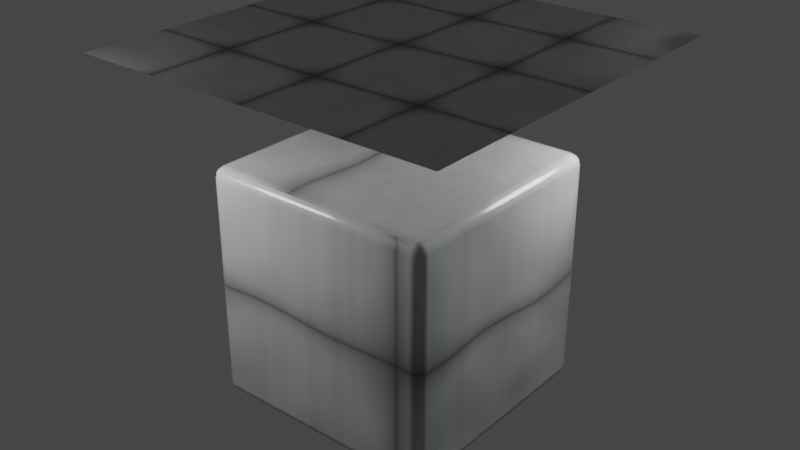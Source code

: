 # Source: T_KitchenTiles.blend  (saved by Blender 2.91.10; exported with 4.5.12 LTS)
import bpy
from mathutils import Matrix  # noqa: F401  (used for matrix-valued properties, if any)

bpy.ops.wm.read_factory_settings(use_empty=True)
scene = bpy.context.scene
scene.name = 'Scene'

# ---- collections
col_lights = bpy.data.collections.new('Lights'); scene.collection.children.link(col_lights)

# ---- materials (node trees are filled in below, after node groups)
mat_t_kitchentiles = bpy.data.materials.new('T_KitchenTiles')
mat_t_kitchentiles.use_transparent_shadow = False

# ---- node groups
ng_bh7_proceduraltiling = bpy.data.node_groups.new('BH7_ProceduralTiling', 'ShaderNodeTree')
_N = ng_bh7_proceduraltiling.nodes; _L = ng_bh7_proceduraltiling.links

# ---- material node trees
mat_t_kitchentiles.use_nodes = True; mat_t_kitchentiles.node_tree.nodes.clear()
_N = mat_t_kitchentiles.node_tree.nodes; _L = mat_t_kitchentiles.node_tree.links
n0 = _N.new('NodeFrame'); n0.name = 'Frame'; n0.location = (-2418, 1303)
n0.label = 'TileShape'
n0.width = 2707
n0.label_size = 64
n1 = _N.new('ShaderNodeRGB'); n1.name = 'RGB.001'; n1.location = (899, 1615)
n1.outputs[0].default_value = (0.05086, 0.04136, 0.0401, 1.0)
n2 = _N.new('ShaderNodeMath'); n2.name = 'Math.002'; n2.location = (457, 1815)
n2.operation = 'MULTIPLY'
n2.inputs[1].default_value = 10.0
n2.inputs[2].default_value = 0.0
n3 = _N.new('ShaderNodeGroup'); n3.name = 'Group'; n3.location = (-939, 1769)
n3.width = 150
n3.node_tree = ng_bh7_proceduraltiling
n3.inputs[0].default_value = (0.0, 0.0, 0.0)
n4 = _N.new('ShaderNodeRGB'); n4.name = 'RGB'; n4.location = (731, 1407)
n4.outputs[0].default_value = (0.5, 0.5, 0.5, 1.0)
n5 = _N.new('ShaderNodeTexNoise'); n5.name = 'Noise Texture.001'; n5.location = (710, 1132)
n5.noise_dimensions = '2D'
n5.inputs[2].default_value = 13.76
n6 = _N.new('ShaderNodeMix'); n6.name = 'Mix.002'; n6.location = (933, 1312)
n6.data_type = 'RGBA'
n6.blend_type = 'OVERLAY'
n6.inputs[0].default_value = 0.135
n7 = _N.new('ShaderNodeTexNoise'); n7.name = 'Noise Texture'; n7.location = (104, -470)
n7.noise_dimensions = '2D'
n7.inputs[2].default_value = 2.0
n7.inputs[3].default_value = 0.0
n8 = _N.new('ShaderNodeVectorMath'); n8.name = 'Vector Math.002'; n8.location = (676, -412)
n8.operation = 'SUBTRACT'
n8.inputs[1].default_value = (0.5, 0.5, 0.5)
n8.inputs[3].default_value = 3.63
n9 = _N.new('ShaderNodeVectorMath'); n9.name = 'Vector Math'; n9.location = (882, -412)
n9.operation = 'SCALE'
n9.inputs[3].default_value = 3.63
n10 = _N.new('ShaderNodeVectorMath'); n10.name = 'Vector Math.001'; n10.location = (1091, -412)
n10.operation = 'FRACTION'
n11 = _N.new('ShaderNodeSeparateXYZ'); n11.name = 'Separate XYZ'; n11.location = (1322, -412)
n12 = _N.new('ShaderNodeMath'); n12.name = 'Math'; n12.location = (1960, -261)
n12.operation = 'SMOOTH_MIN'
n13 = _N.new('ShaderNodeMath'); n13.name = 'Math.001'; n13.location = (1955, -535)
n13.operation = 'SMOOTH_MIN'
n14 = _N.new('ShaderNodeValToRGB'); n14.name = 'ColorRamp.001'; n14.location = (1624, -759)
while len(n14.color_ramp.elements) > 1: n14.color_ramp.elements.remove(n14.color_ramp.elements[-1])
n14.color_ramp.elements[0].position = 0.0; n14.color_ramp.elements[0].color = (0.0, 0.0, 0.0, 1.0)
_e = n14.color_ramp.elements.new(0.5); _e.color = (1.0, 1.0, 1.0, 1.0)
_e = n14.color_ramp.elements.new(1.0); _e.color = (0.0, 0.0, 0.0, 1.0)
n15 = _N.new('ShaderNodeMath'); n15.name = 'Math.006'; n15.location = (2218, -365)
n15.operation = 'MULTIPLY'
n15.inputs[2].default_value = 2.6
n16 = _N.new('ShaderNodeValue'); n16.name = 'Value.001'; n16.location = (1652, -614)
n16.label = 'GroutHardness'
n16.outputs[0].default_value = 1.0
n17 = _N.new('ShaderNodeValue'); n17.name = 'Value'; n17.location = (1652, -495)
n17.outputs[0].default_value = 1.0
n18 = _N.new('ShaderNodeValToRGB'); n18.name = 'ColorRamp'; n18.location = (1624, -230)
while len(n18.color_ramp.elements) > 1: n18.color_ramp.elements.remove(n18.color_ramp.elements[-1])
n18.color_ramp.elements[0].position = 0.0; n18.color_ramp.elements[0].color = (0.0, 0.0, 0.0, 1.0)
_e = n18.color_ramp.elements.new(0.5); _e.color = (1.0, 1.0, 1.0, 1.0)
_e = n18.color_ramp.elements.new(1.0); _e.color = (0.0, 0.0, 0.0, 1.0)
n19 = _N.new('ShaderNodeTexCoord'); n19.name = 'Texture Coordinate'; n19.location = (30, -30)
n20 = _N.new('ShaderNodeMix'); n20.name = 'Mix'; n20.location = (456, -149)
n20.data_type = 'RGBA'
n20.blend_type = 'LINEAR_LIGHT'
n20.inputs[0].default_value = 0.01042
n21 = _N.new('ShaderNodeMath'); n21.name = 'Math.003'; n21.location = (677, 1823)
n21.operation = 'POWER'
n21.inputs[1].default_value = 0.32
n21.inputs[2].default_value = 0.0
n22 = _N.new('ShaderNodeMix'); n22.name = 'Mix.001'; n22.location = (1290, 1573)
n22.data_type = 'RGBA'
n23 = _N.new('ShaderNodeMix'); n23.name = 'Mix.003'; n23.location = (1296, 1216)
n23.data_type = 'RGBA'
n23.inputs[6].default_value = (0.7986, 0.7986, 0.7986, 1.0)
n23.inputs[7].default_value = (0.1612, 0.1612, 0.1612, 1.0)
n24 = _N.new('ShaderNodeOutputMaterial'); n24.name = 'Material Output'; n24.location = (2450, 1637)
n25 = _N.new('ShaderNodeDisplacement'); n25.name = 'Displacement'; n25.location = (1864, 811)
n25.inputs[2].default_value = 1.0
n26 = _N.new('ShaderNodeTexNoise'); n26.name = 'Noise Texture.002'; n26.location = (678, 551)
n26.inputs[2].default_value = 3.9
n26.inputs[3].default_value = 0.0
n26.inputs[8].default_value = 0.03
n27 = _N.new('ShaderNodeMapRange'); n27.name = 'Map Range.001'; n27.location = (898, 579)
n27.inputs[4].default_value = 0.02
n28 = _N.new('ShaderNodeClamp'); n28.name = 'Clamp'; n28.location = (897, 1817)
n29 = _N.new('ShaderNodeBsdfPrincipled'); n29.name = 'Principled BSDF'; n29.location = (1734, 1640)
n29.distribution = 'GGX'
n29.subsurface_method = 'BURLEY'
n29.inputs[3].default_value = 1.45
n29.inputs[27].default_value = (0.0, 0.0, 0.0, 1.0)
n29.inputs[28].default_value = 1.0
n30 = _N.new('ShaderNodeMath'); n30.name = 'Math.004'; n30.location = (1350, 751)
n30.inputs[2].default_value = 0.0
n31 = _N.new('ShaderNodeMapRange'); n31.name = 'Map Range'; n31.location = (2537, -286)
n32 = _N.new('ShaderNodeMapRange'); n32.name = 'Map Range.002'; n32.location = (897, 854)
n32.inputs[2].default_value = 0.0
n32.inputs[4].default_value = 0.01
n7.parent = n0
n8.parent = n0
n9.parent = n0
n10.parent = n0
n11.parent = n0
n12.parent = n0
n13.parent = n0
n14.parent = n0
n15.parent = n0
n16.parent = n0
n17.parent = n0
n18.parent = n0
n19.parent = n0
n20.parent = n0
n31.parent = n0
_L.new(n19.outputs[2], n20.inputs[6])
_L.new(n10.outputs[0], n11.inputs[0])
_L.new(n11.outputs[0], n18.inputs[0])
_L.new(n11.outputs[1], n14.inputs[0])
_L.new(n18.outputs[0], n12.inputs[0])
_L.new(n12.outputs[0], n15.inputs[0])
_L.new(n14.outputs[0], n13.inputs[0])
_L.new(n13.outputs[0], n15.inputs[1])
_L.new(n17.outputs[0], n12.inputs[1])
_L.new(n17.outputs[0], n13.inputs[1])
_L.new(n16.outputs[0], n12.inputs[2])
_L.new(n16.outputs[0], n13.inputs[2])
_L.new(n8.outputs[0], n9.inputs[0])
_L.new(n15.outputs[0], n31.inputs[0])
_L.new(n20.outputs[2], n8.inputs[0])
_L.new(n7.outputs[1], n20.inputs[7])
_L.new(n9.outputs[0], n10.inputs[0])
_L.new(n31.outputs[0], n2.inputs[0])
_L.new(n2.outputs[0], n21.inputs[0])
_L.new(n1.outputs[0], n22.inputs[6])
_L.new(n21.outputs[0], n28.inputs[0])
_L.new(n28.outputs[0], n22.inputs[0])
_L.new(n22.outputs[2], n29.inputs[0])
_L.new(n6.outputs[2], n22.inputs[7])
_L.new(n4.outputs[0], n6.inputs[6])
_L.new(n5.outputs[1], n6.inputs[7])
_L.new(n28.outputs[0], n23.inputs[0])
_L.new(n23.outputs[2], n29.inputs[2])
_L.new(n25.outputs[0], n24.inputs[2])
_L.new(n26.outputs[0], n27.inputs[0])
_L.new(n27.outputs[0], n30.inputs[1])
_L.new(n29.outputs[0], n24.inputs[0])
_L.new(n30.outputs[0], n25.inputs[0])
_L.new(n32.outputs[0], n30.inputs[0])
_L.new(n31.outputs[0], n32.inputs[0])
n24.is_active_output = True

# ---- world
world_world = bpy.data.worlds.new('World'); scene.world = world_world
world_world.use_nodes = True; world_world.node_tree.nodes.clear()
_N = world_world.node_tree.nodes; _L = world_world.node_tree.links
n0 = _N.new('ShaderNodeOutputWorld'); n0.name = 'World Output'; n0.location = (300, 300)
n1 = _N.new('ShaderNodeBackground'); n1.name = 'Background'; n1.location = (10, 300)
n1.inputs[0].default_value = (0.05088, 0.05088, 0.05088, 1.0)
_L.new(n1.outputs[0], n0.inputs[0])
n0.is_active_output = True
world_world.color = (0.05088, 0.05088, 0.05088)
world_world.use_sun_shadow = False
world_world.sun_shadow_jitter_overblur = 0.0

# ---- lights
light_point = bpy.data.lights.new('Point', 'POINT')
light_point.transmission_factor = 0.0
light_point.energy = 50.0
light_point.shadow_soft_size = 0.25
light_point.shadow_maximum_resolution = 0.006
light_point.use_absolute_resolution = True
light_point_001 = bpy.data.lights.new('Point.001', 'POINT')
light_point_001.transmission_factor = 0.0
light_point_001.energy = 50.0
light_point_001.shadow_soft_size = 0.25
light_point_001.shadow_maximum_resolution = 0.006
light_point_001.use_absolute_resolution = True

# ---- meshes
me_cube = bpy.data.meshes.new('Cube')
me_cube.from_pydata([(-0.6408, -0.6408, -0.6408), (-0.6408, -0.6408, 0.6408), (-0.6408, 0.6408, -0.6408), (-0.6408, 0.6408, 0.6408), (0.6408, -0.6408, -0.6408), (0.6408, -0.6408, 0.6408), (0.6408, 0.6408, -0.6408), (0.6408, 0.6408, 0.6408)], [], [(0, 1, 3, 2), (2, 3, 7, 6), (6, 7, 5, 4), (4, 5, 1, 0), (2, 6, 4, 0), (7, 3, 1, 5)])
me_cube.polygons.foreach_set('use_smooth', [True] * 6)
_uv = me_cube.uv_layers.new(name='UVMap')
_uv.uv.foreach_set('vector', [0.375, 0.0, 0.625, 0.0, 0.625, 0.25, 0.375, 0.25, 0.375, 0.25, 0.625, 0.25, 0.625, 0.5, 0.375, 0.5, 0.375, 0.5, 0.625, 0.5, 0.625, 0.75, 0.375, 0.75, 0.375, 0.75, 0.625, 0.75, 0.625, 1.0, 0.375, 1.0, 0.125, 0.5, 0.375, 0.5, 0.375, 0.75, 0.125, 0.75, 0.625, 0.5, 0.875, 0.5, 0.875, 0.75, 0.625, 0.75])
me_cube.materials.append(mat_t_kitchentiles)
me_cube.use_remesh_fix_poles = True
me_cube.use_remesh_preserve_attributes = False
me_cube.use_mirror_vertex_groups = False
me_cube.update()
me_plane = bpy.data.meshes.new('Plane')
me_plane.from_pydata([(-1.0, -1.0, 0.0), (1.0, -1.0, 0.0), (-1.0, 1.0, 0.0), (1.0, 1.0, 0.0)], [], [(0, 1, 3, 2)])
_uv = me_plane.uv_layers.new(name='UVMap')
_uv.uv.foreach_set('vector', [0.0, 0.0, 1.0, 0.0, 1.0, 1.0, 0.0, 1.0])
me_plane.materials.append(mat_t_kitchentiles)
me_plane.use_remesh_fix_poles = True
me_plane.use_remesh_preserve_attributes = False
me_plane.use_mirror_vertex_groups = False
me_plane.update()

# ---- objects
ob_cube = bpy.data.objects.new('Cube', me_cube)
ob_plane = bpy.data.objects.new('Plane', me_plane)
ob_point = bpy.data.objects.new('Point', light_point)
ob_point_001 = bpy.data.objects.new('Point.001', light_point_001)

# ---- transforms, parenting, visibility, modifiers, constraints
ob_cube.location = (0.0, 0.0, 0.0)
ob_cube.lineart.crease_threshold = 0.0
_m = ob_cube.modifiers.new('Bevel', 'BEVEL')
_m.width = 0.06
_m.width_pct = 0.06
_m.segments = 3
_m.limit_method = 'NONE'
_m.harden_normals = True
ob_plane.location = (0.0, 0.0, 1.213)
ob_plane.lineart.crease_threshold = 0.0
ob_point.location = (1.085, 0.8475, 1.062)
ob_point.lineart.crease_threshold = 0.0
ob_point_001.location = (-0.888, -1.346, 1.103)
ob_point_001.lineart.crease_threshold = 0.0

# ---- collection membership
scene.collection.objects.link(ob_cube)
scene.collection.objects.link(ob_plane)
col_lights.objects.link(ob_point)
col_lights.objects.link(ob_point_001)

# ---- scene / render settings (as saved in the file)
scene.frame_start = 0; scene.frame_end = 120; scene.frame_set(0)
scene.render.engine = 'BLENDER_EEVEE_NEXT'
scene.render.image_settings.color_depth = '16'
scene.render.fps = 3
scene.render.fps_base = 0.1
scene.render.dither_intensity = 0.0
scene.render.film_transparent = True
scene.render.motion_blur_shutter = 1.0
scene.render.simplify_subdivision = 0
scene.cycles.use_denoising = False
scene.cycles.samples = 64
scene.cycles.sampling_pattern = 'TABULATED_SOBOL'
scene.cycles.use_adaptive_sampling = False
scene.cycles.use_light_tree = False
scene.cycles.sample_clamp_direct = 12.0
scene.view_settings.look = 'Medium Contrast'
scene.view_settings.view_transform = 'Filmic'
bpy.context.view_layer.update()

# ---- added for rendering (the .blend has no active camera): camera
cam_auto = bpy.data.cameras.new('AutoCamera')
cam_auto.lens = 50.0
cam_auto.sensor_width = 36.0
cam_auto.clip_end = 1000.0
ob_auto_camera = bpy.data.objects.new('AutoCamera', cam_auto)
scene.collection.objects.link(ob_auto_camera)
ob_auto_camera.location = (3.12866, -3.75439, 2.7888)
ob_auto_camera.rotation_euler = (1.09748, -7.21219e-08, 0.694738)
scene.camera = ob_auto_camera
bpy.context.view_layer.update()
